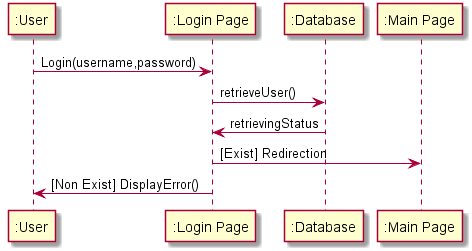

The diagram above was rendered by PlantUML. Its source (embedded in the PNG):
@startuml sequenceDiagram_login
participant ":User" as user
participant ":Login Page" as login
participant ":Database" as db
participant ":Main Page" as main

user->login : Login(username,password)
login->db : retrieveUser()
db->login : retrievingStatus
login->main : [Exist] Redirection
login->user : [Non Exist] DisplayError() 
@enduml